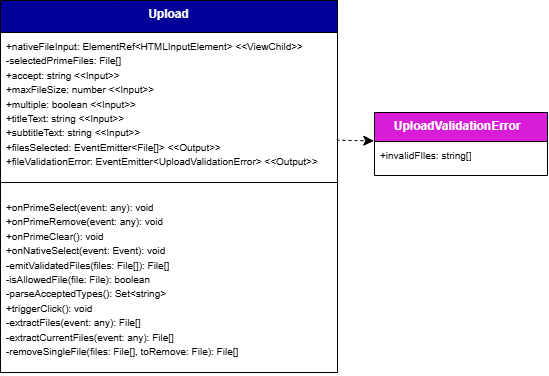

The diagram above was exported from draw.io. Its source (the exported page's mxGraphModel, read from the mxfile embedded in the PNG):
<mxGraphModel dx="6020" dy="1824" grid="0" gridSize="10" guides="1" tooltips="1" connect="1" arrows="0" fold="1" page="1" pageScale="1" pageWidth="827" pageHeight="1169" background="#ffffff" math="0" shadow="0">
  <root>
    <mxCell id="0" />
    <mxCell id="1" parent="0" />
    <mxCell id="2" parent="1" style="swimlane;fontStyle=1;align=center;verticalAlign=top;childLayout=stackLayout;horizontal=1;startSize=32;horizontalStack=0;resizeParent=1;resizeParentMax=0;resizeLast=0;collapsible=1;marginBottom=0;whiteSpace=wrap;html=1;labelBackgroundColor=none;fillColor=#000099;strokeColor=default;fontColor=#ffffff;" value="Upload" vertex="1">
      <mxGeometry height="372" width="337" x="2954" y="5442" as="geometry">
        <mxRectangle height="60" width="120" x="160" y="280" as="alternateBounds" />
      </mxGeometry>
    </mxCell>
    <mxCell id="3" parent="2" style="text;strokeColor=none;fillColor=none;align=left;verticalAlign=top;spacingLeft=4;spacingRight=4;overflow=hidden;rotatable=0;points=[[0,0.5],[1,0.5]];portConstraint=eastwest;whiteSpace=wrap;html=1;labelBackgroundColor=none;" value="&lt;div&gt;&lt;font size=&quot;1&quot;&gt;+nativeFileInput: ElementRef&amp;lt;HTMLInputElement&amp;gt;&amp;nbsp;&lt;/font&gt;&lt;span style=&quot;background-color: transparent;&quot;&gt;&lt;font size=&quot;1&quot;&gt;&amp;lt;&amp;lt;ViewChild&amp;gt;&amp;gt;&lt;/font&gt;&lt;/span&gt;&lt;/div&gt;&lt;div&gt;&lt;font size=&quot;1&quot;&gt;-selectedPrimeFiles: File[]&amp;nbsp;&lt;/font&gt;&lt;/div&gt;&lt;div&gt;&lt;font size=&quot;1&quot;&gt;+accept: string&amp;nbsp;&lt;/font&gt;&lt;span style=&quot;background-color: transparent;&quot;&gt;&lt;font size=&quot;1&quot;&gt;&amp;lt;&amp;lt;Input&amp;gt;&amp;gt;&lt;/font&gt;&lt;/span&gt;&lt;/div&gt;&lt;div&gt;&lt;font size=&quot;1&quot;&gt;+maxFileSize: number&amp;nbsp;&lt;/font&gt;&lt;span style=&quot;background-color: transparent;&quot;&gt;&lt;font size=&quot;1&quot;&gt;&amp;lt;&amp;lt;Input&amp;gt;&amp;gt;&lt;/font&gt;&lt;/span&gt;&lt;/div&gt;&lt;div&gt;&lt;font size=&quot;1&quot;&gt;+multiple: boolean&amp;nbsp;&lt;/font&gt;&lt;span style=&quot;background-color: transparent;&quot;&gt;&lt;font size=&quot;1&quot;&gt;&amp;lt;&amp;lt;Input&amp;gt;&amp;gt;&lt;/font&gt;&lt;/span&gt;&lt;/div&gt;&lt;div&gt;&lt;font size=&quot;1&quot;&gt;+titleText: string&amp;nbsp;&lt;/font&gt;&lt;span style=&quot;background-color: transparent;&quot;&gt;&lt;font size=&quot;1&quot;&gt;&amp;lt;&amp;lt;Input&amp;gt;&amp;gt;&lt;/font&gt;&lt;/span&gt;&lt;/div&gt;&lt;div&gt;&lt;font size=&quot;1&quot;&gt;+subtitleText: string&amp;nbsp;&lt;/font&gt;&lt;span style=&quot;background-color: transparent;&quot;&gt;&lt;font size=&quot;1&quot;&gt;&amp;lt;&amp;lt;Input&amp;gt;&amp;gt;&lt;/font&gt;&lt;/span&gt;&lt;/div&gt;&lt;div&gt;&lt;font size=&quot;1&quot;&gt;+filesSelected: EventEmitter&amp;lt;File[]&amp;gt; &amp;lt;&amp;lt;Output&amp;gt;&amp;gt;&lt;/font&gt;&lt;/div&gt;&lt;div&gt;&lt;font size=&quot;1&quot;&gt;+fileValidationError: EventEmitter&amp;lt;UploadValidationError&amp;gt; &amp;lt;&amp;lt;Output&amp;gt;&amp;gt;&lt;/font&gt;&lt;/div&gt;" vertex="1">
      <mxGeometry height="139" width="337" y="32" as="geometry" />
    </mxCell>
    <mxCell id="4" parent="2" style="line;strokeWidth=1;fillColor=none;align=left;verticalAlign=middle;spacingTop=-1;spacingLeft=3;spacingRight=3;rotatable=0;labelPosition=right;points=[];portConstraint=eastwest;labelBackgroundColor=none;" value="" vertex="1">
      <mxGeometry height="22" width="337" y="171" as="geometry" />
    </mxCell>
    <mxCell id="5" parent="2" style="text;strokeColor=none;fillColor=none;align=left;verticalAlign=top;spacingLeft=4;spacingRight=4;overflow=hidden;rotatable=0;points=[[0,0.5],[1,0.5]];portConstraint=eastwest;whiteSpace=wrap;html=1;labelBackgroundColor=none;" value="&lt;div&gt;&lt;font size=&quot;1&quot;&gt;+onPrimeSelect(event: any): void&lt;/font&gt;&lt;/div&gt;&lt;div&gt;&lt;font size=&quot;1&quot;&gt;+onPrimeRemove(event: any): void&lt;/font&gt;&lt;/div&gt;&lt;div&gt;&lt;font size=&quot;1&quot;&gt;+onPrimeClear(): void&lt;/font&gt;&lt;/div&gt;&lt;div&gt;&lt;font size=&quot;1&quot;&gt;+onNativeSelect(event: Event): void&lt;/font&gt;&lt;/div&gt;&lt;div&gt;&lt;font size=&quot;1&quot;&gt;-emitValidatedFiles(files: File[]): File[]&lt;/font&gt;&lt;/div&gt;&lt;div&gt;&lt;font size=&quot;1&quot;&gt;-isAllowedFile(file: File): boolean&lt;/font&gt;&lt;/div&gt;&lt;div&gt;&lt;font size=&quot;1&quot;&gt;-parseAcceptedTypes(): Set&amp;lt;string&amp;gt;&lt;/font&gt;&lt;/div&gt;&lt;div&gt;&lt;font size=&quot;1&quot;&gt;+triggerClick(): void&lt;/font&gt;&lt;/div&gt;&lt;div&gt;&lt;font size=&quot;1&quot;&gt;-extractFiles(event: any): File[]&lt;/font&gt;&lt;/div&gt;&lt;div&gt;&lt;font size=&quot;1&quot;&gt;-extractCurrentFiles(event: any): File[]&lt;/font&gt;&lt;/div&gt;&lt;div&gt;&lt;font size=&quot;1&quot;&gt;-removeSingleFile(&lt;/font&gt;&lt;span style=&quot;background-color: transparent;&quot;&gt;&lt;font size=&quot;1&quot;&gt;files: File[], toRemove: File&lt;/font&gt;&lt;/span&gt;&lt;span style=&quot;font-size: x-small; background-color: transparent; color: light-dark(rgb(0, 0, 0), rgb(255, 255, 255));&quot;&gt;): File[]&lt;/span&gt;&lt;/div&gt;" vertex="1">
      <mxGeometry height="179" width="337" y="193" as="geometry" />
    </mxCell>
    <mxCell id="6" parent="1" style="swimlane;fontStyle=1;align=center;verticalAlign=top;childLayout=stackLayout;horizontal=1;startSize=29;horizontalStack=0;resizeParent=1;resizeParentMax=0;resizeLast=0;collapsible=1;marginBottom=0;whiteSpace=wrap;html=1;labelBackgroundColor=none;fillColor=#D81CD8;strokeColor=default;fontColor=#ffffff;" value="UploadValidationError&lt;span style=&quot;white-space: pre;&quot;&gt;&#09;&lt;/span&gt;" vertex="1">
      <mxGeometry height="63" width="173" x="3328" y="5554" as="geometry">
        <mxRectangle height="60" width="120" x="-1361" y="2378" as="alternateBounds" />
      </mxGeometry>
    </mxCell>
    <mxCell id="7" parent="6" style="text;strokeColor=none;fillColor=none;align=left;verticalAlign=top;spacingLeft=4;spacingRight=4;overflow=hidden;rotatable=0;points=[[0,0.5],[1,0.5]];portConstraint=eastwest;whiteSpace=wrap;html=1;labelBackgroundColor=none;" value="&lt;font size=&quot;1&quot;&gt;+invalidFIles: string[]&lt;/font&gt;" vertex="1">
      <mxGeometry height="34" width="173" y="29" as="geometry" />
    </mxCell>
    <mxCell id="8" edge="1" parent="1" source="3" style="edgeStyle=none;curved=1;rounded=0;orthogonalLoop=1;jettySize=auto;html=1;exitX=0.998;exitY=0.775;exitDx=0;exitDy=0;entryX=-0.004;entryY=-0.019;entryDx=0;entryDy=0;entryPerimeter=0;fontSize=12;startSize=8;endSize=8;dashed=1;exitPerimeter=0;" target="7">
      <mxGeometry relative="1" as="geometry" />
    </mxCell>
  </root>
</mxGraphModel>